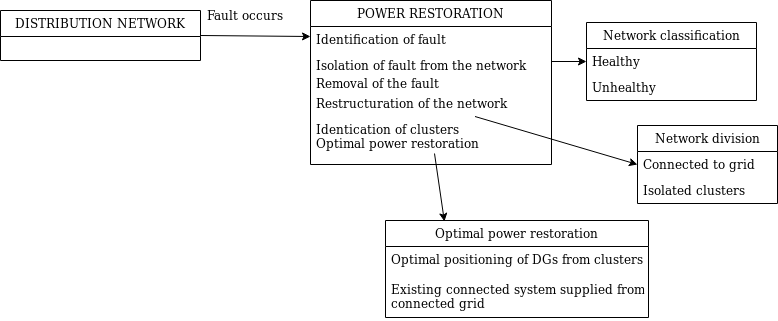

The diagram above was exported from draw.io. Its source (the exported page's mxGraphModel, read from the mxfile embedded in the PNG):
<mxGraphModel dx="811" dy="464" grid="0" gridSize="10" guides="1" tooltips="1" connect="1" arrows="1" fold="1" page="0" pageScale="1" pageWidth="827" pageHeight="1169" math="0" shadow="0">
  <root>
    <mxCell id="WIyWlLk6GJQsqaUBKTNV-0" />
    <mxCell id="WIyWlLk6GJQsqaUBKTNV-1" parent="WIyWlLk6GJQsqaUBKTNV-0" />
    <mxCell id="bn31WIf30c28LvEVosC4-5" value="DISTRIBUTION NETWORK" style="swimlane;fontStyle=0;childLayout=stackLayout;horizontal=1;startSize=26;horizontalStack=0;resizeParent=1;resizeParentMax=0;resizeLast=0;collapsible=1;marginBottom=0;" parent="WIyWlLk6GJQsqaUBKTNV-1" vertex="1">
      <mxGeometry x="150" y="50" width="200" height="50" as="geometry" />
    </mxCell>
    <mxCell id="bn31WIf30c28LvEVosC4-9" value="" style="endArrow=classic;html=1;exitX=1;exitY=0.5;exitDx=0;exitDy=0;" parent="WIyWlLk6GJQsqaUBKTNV-1" source="bn31WIf30c28LvEVosC4-5" edge="1">
      <mxGeometry width="50" height="50" relative="1" as="geometry">
        <mxPoint x="390" y="100" as="sourcePoint" />
        <mxPoint x="460" y="76" as="targetPoint" />
      </mxGeometry>
    </mxCell>
    <mxCell id="bn31WIf30c28LvEVosC4-10" value="Fault occurs" style="text;html=1;strokeColor=none;fillColor=none;align=center;verticalAlign=middle;whiteSpace=wrap;rounded=0;" parent="WIyWlLk6GJQsqaUBKTNV-1" vertex="1">
      <mxGeometry x="340" y="40" width="110" height="30" as="geometry" />
    </mxCell>
    <mxCell id="bn31WIf30c28LvEVosC4-34" value="POWER RESTORATION" style="swimlane;fontStyle=0;childLayout=stackLayout;horizontal=1;startSize=26;horizontalStack=0;resizeParent=1;resizeParentMax=0;resizeLast=0;collapsible=1;marginBottom=0;" parent="WIyWlLk6GJQsqaUBKTNV-1" vertex="1">
      <mxGeometry x="460" y="40" width="241" height="164" as="geometry" />
    </mxCell>
    <mxCell id="bn31WIf30c28LvEVosC4-35" value="Identification of fault" style="text;strokeColor=none;fillColor=none;align=left;verticalAlign=top;spacingLeft=4;spacingRight=4;overflow=hidden;rotatable=0;points=[[0,0.5],[1,0.5]];portConstraint=eastwest;" parent="bn31WIf30c28LvEVosC4-34" vertex="1">
      <mxGeometry y="26" width="241" height="26" as="geometry" />
    </mxCell>
    <mxCell id="bn31WIf30c28LvEVosC4-36" value="Isolation of fault from the network" style="text;strokeColor=none;fillColor=none;align=left;verticalAlign=top;spacingLeft=4;spacingRight=4;overflow=hidden;rotatable=0;points=[[0,0.5],[1,0.5]];portConstraint=eastwest;" parent="bn31WIf30c28LvEVosC4-34" vertex="1">
      <mxGeometry y="52" width="241" height="18" as="geometry" />
    </mxCell>
    <mxCell id="bn31WIf30c28LvEVosC4-37" value="Removal of the fault" style="text;strokeColor=none;fillColor=none;align=left;verticalAlign=top;spacingLeft=4;spacingRight=4;overflow=hidden;rotatable=0;points=[[0,0.5],[1,0.5]];portConstraint=eastwest;" parent="bn31WIf30c28LvEVosC4-34" vertex="1">
      <mxGeometry y="70" width="241" height="20" as="geometry" />
    </mxCell>
    <mxCell id="bn31WIf30c28LvEVosC4-38" value="Restructuration of the network" style="text;strokeColor=none;fillColor=none;align=left;verticalAlign=top;spacingLeft=4;spacingRight=4;overflow=hidden;rotatable=0;points=[[0,0.5],[1,0.5]];portConstraint=eastwest;" parent="bn31WIf30c28LvEVosC4-34" vertex="1">
      <mxGeometry y="90" width="241" height="26" as="geometry" />
    </mxCell>
    <mxCell id="bn31WIf30c28LvEVosC4-39" value="Identication of clusters&#10;Optimal power restoration&#10;" style="text;strokeColor=none;fillColor=none;align=left;verticalAlign=top;spacingLeft=4;spacingRight=4;overflow=hidden;rotatable=0;points=[[0,0.5],[1,0.5]];portConstraint=eastwest;" parent="bn31WIf30c28LvEVosC4-34" vertex="1">
      <mxGeometry y="116" width="241" height="48" as="geometry" />
    </mxCell>
    <mxCell id="EQP_SZzyf9MP0VzUbiZl-4" value="Network classification" style="swimlane;fontStyle=0;childLayout=stackLayout;horizontal=1;startSize=26;horizontalStack=0;resizeParent=1;resizeParentMax=0;resizeLast=0;collapsible=1;marginBottom=0;" parent="WIyWlLk6GJQsqaUBKTNV-1" vertex="1">
      <mxGeometry x="736" y="62" width="170" height="78" as="geometry" />
    </mxCell>
    <mxCell id="EQP_SZzyf9MP0VzUbiZl-7" value="Healthy" style="text;strokeColor=none;fillColor=none;align=left;verticalAlign=top;spacingLeft=4;spacingRight=4;overflow=hidden;rotatable=0;points=[[0,0.5],[1,0.5]];portConstraint=eastwest;" parent="EQP_SZzyf9MP0VzUbiZl-4" vertex="1">
      <mxGeometry y="26" width="170" height="26" as="geometry" />
    </mxCell>
    <mxCell id="EQP_SZzyf9MP0VzUbiZl-6" value="Unhealthy" style="text;strokeColor=none;fillColor=none;align=left;verticalAlign=top;spacingLeft=4;spacingRight=4;overflow=hidden;rotatable=0;points=[[0,0.5],[1,0.5]];portConstraint=eastwest;" parent="EQP_SZzyf9MP0VzUbiZl-4" vertex="1">
      <mxGeometry y="52" width="170" height="26" as="geometry" />
    </mxCell>
    <mxCell id="EQP_SZzyf9MP0VzUbiZl-8" value="" style="edgeStyle=orthogonalEdgeStyle;rounded=0;orthogonalLoop=1;jettySize=auto;html=1;" parent="WIyWlLk6GJQsqaUBKTNV-1" source="bn31WIf30c28LvEVosC4-36" target="EQP_SZzyf9MP0VzUbiZl-7" edge="1">
      <mxGeometry relative="1" as="geometry" />
    </mxCell>
    <mxCell id="EQP_SZzyf9MP0VzUbiZl-13" value="Network division" style="swimlane;fontStyle=0;childLayout=stackLayout;horizontal=1;startSize=26;horizontalStack=0;resizeParent=1;resizeParentMax=0;resizeLast=0;collapsible=1;marginBottom=0;" parent="WIyWlLk6GJQsqaUBKTNV-1" vertex="1">
      <mxGeometry x="787" y="165" width="140" height="78" as="geometry" />
    </mxCell>
    <mxCell id="EQP_SZzyf9MP0VzUbiZl-14" value="Connected to grid" style="text;strokeColor=none;fillColor=none;align=left;verticalAlign=top;spacingLeft=4;spacingRight=4;overflow=hidden;rotatable=0;points=[[0,0.5],[1,0.5]];portConstraint=eastwest;" parent="EQP_SZzyf9MP0VzUbiZl-13" vertex="1">
      <mxGeometry y="26" width="140" height="26" as="geometry" />
    </mxCell>
    <mxCell id="EQP_SZzyf9MP0VzUbiZl-15" value="Isolated clusters" style="text;strokeColor=none;fillColor=none;align=left;verticalAlign=top;spacingLeft=4;spacingRight=4;overflow=hidden;rotatable=0;points=[[0,0.5],[1,0.5]];portConstraint=eastwest;" parent="EQP_SZzyf9MP0VzUbiZl-13" vertex="1">
      <mxGeometry y="52" width="140" height="26" as="geometry" />
    </mxCell>
    <mxCell id="EQP_SZzyf9MP0VzUbiZl-17" value="" style="endArrow=classic;html=1;entryX=0;entryY=0.5;entryDx=0;entryDy=0;" parent="WIyWlLk6GJQsqaUBKTNV-1" source="bn31WIf30c28LvEVosC4-38" target="EQP_SZzyf9MP0VzUbiZl-14" edge="1">
      <mxGeometry width="50" height="50" relative="1" as="geometry">
        <mxPoint x="630" y="180" as="sourcePoint" />
        <mxPoint x="680" y="130" as="targetPoint" />
      </mxGeometry>
    </mxCell>
    <mxCell id="EQP_SZzyf9MP0VzUbiZl-22" value="Optimal power restoration" style="swimlane;fontStyle=0;childLayout=stackLayout;horizontal=1;startSize=26;horizontalStack=0;resizeParent=1;resizeParentMax=0;resizeLast=0;collapsible=1;marginBottom=0;" parent="WIyWlLk6GJQsqaUBKTNV-1" vertex="1">
      <mxGeometry x="535" y="260" width="263" height="97" as="geometry" />
    </mxCell>
    <mxCell id="EQP_SZzyf9MP0VzUbiZl-24" value="Optimal positioning of DGs from clusters" style="text;strokeColor=none;fillColor=none;align=left;verticalAlign=top;spacingLeft=4;spacingRight=4;overflow=hidden;rotatable=0;points=[[0,0.5],[1,0.5]];portConstraint=eastwest;" parent="EQP_SZzyf9MP0VzUbiZl-22" vertex="1">
      <mxGeometry y="26" width="263" height="30" as="geometry" />
    </mxCell>
    <mxCell id="EQP_SZzyf9MP0VzUbiZl-25" value="Existing connected system supplied from&#10; connected grid" style="text;strokeColor=none;fillColor=none;align=left;verticalAlign=top;spacingLeft=4;spacingRight=4;overflow=hidden;rotatable=0;points=[[0,0.5],[1,0.5]];portConstraint=eastwest;" parent="EQP_SZzyf9MP0VzUbiZl-22" vertex="1">
      <mxGeometry y="56" width="263" height="41" as="geometry" />
    </mxCell>
    <mxCell id="EQP_SZzyf9MP0VzUbiZl-27" value="" style="endArrow=classic;html=1;entryX=0.224;entryY=0.01;entryDx=0;entryDy=0;entryPerimeter=0;" parent="WIyWlLk6GJQsqaUBKTNV-1" target="EQP_SZzyf9MP0VzUbiZl-22" edge="1">
      <mxGeometry width="50" height="50" relative="1" as="geometry">
        <mxPoint x="584" y="193" as="sourcePoint" />
        <mxPoint x="587" y="185" as="targetPoint" />
      </mxGeometry>
    </mxCell>
  </root>
</mxGraphModel>